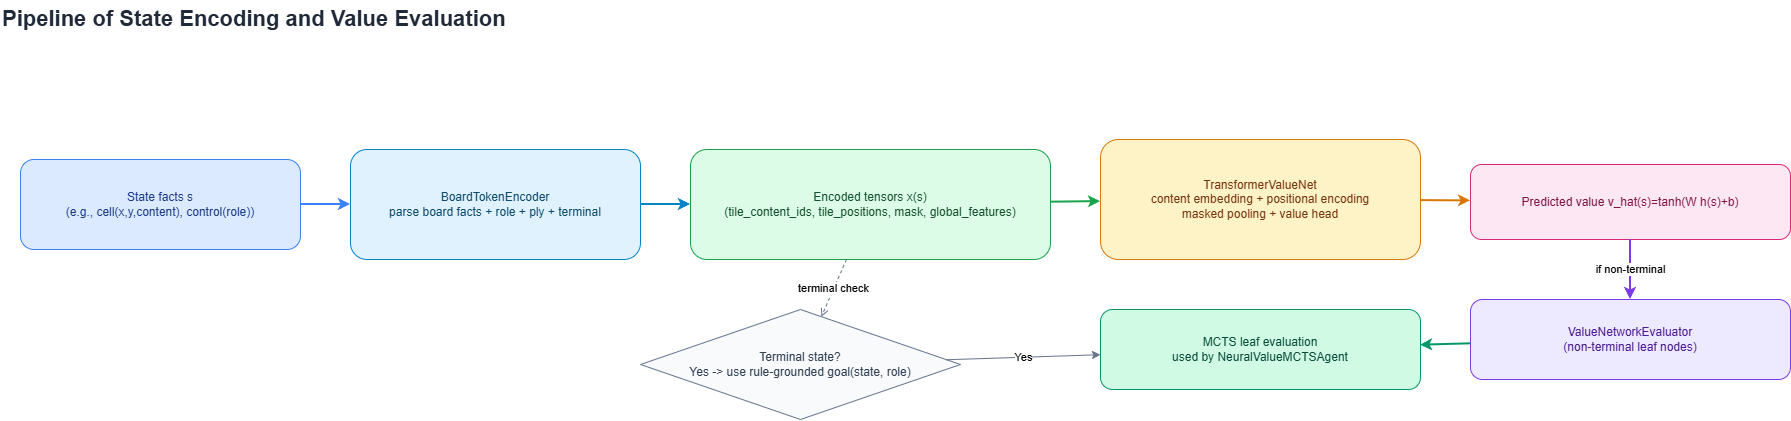

The diagram above was exported from draw.io. Its source (the exported page's mxGraphModel, read from the mxfile embedded in the PNG):
<mxGraphModel dx="1029" dy="667" grid="1" gridSize="10" guides="1" tooltips="1" connect="1" arrows="1" fold="1" page="1" pageScale="1" pageWidth="827" pageHeight="1169" math="0" shadow="0">
  <root>
    <mxCell id="0" />
    <mxCell id="1" parent="0" />
    <mxCell id="7wihA2VJrHUFuxRpM8PX-1" parent="1" style="text;html=1;strokeColor=none;fillColor=none;align=left;verticalAlign=middle;fontSize=22;fontStyle=1;fontColor=#1F2937;" value="Pipeline of State Encoding and Value Evaluation" vertex="1">
      <mxGeometry height="40" width="780" x="40" y="20" as="geometry" />
    </mxCell>
    <mxCell id="7wihA2VJrHUFuxRpM8PX-2" parent="1" style="rounded=1;whiteSpace=wrap;html=1;fillColor=#DBEAFE;strokeColor=#3B82F6;fontColor=#1E3A8A;" value="State facts s&lt;div&gt;(e.g., cell(x,y,content), control(role))&lt;/div&gt;" vertex="1">
      <mxGeometry height="90" width="280" x="60" y="180" as="geometry" />
    </mxCell>
    <mxCell id="7wihA2VJrHUFuxRpM8PX-3" parent="1" style="rounded=1;whiteSpace=wrap;html=1;fillColor=#E0F2FE;strokeColor=#0284C7;fontColor=#0C4A6E;" value="BoardTokenEncoder&lt;div&gt;parse board facts + role + ply + terminal&lt;/div&gt;" vertex="1">
      <mxGeometry height="110" width="290" x="390" y="170" as="geometry" />
    </mxCell>
    <mxCell id="7wihA2VJrHUFuxRpM8PX-4" parent="1" style="rounded=1;whiteSpace=wrap;html=1;fillColor=#DCFCE7;strokeColor=#16A34A;fontColor=#14532D;" value="Encoded tensors x(s)&lt;div&gt;(tile_content_ids, tile_positions, mask, global_features)&lt;/div&gt;" vertex="1">
      <mxGeometry height="110" width="360" x="730" y="170" as="geometry" />
    </mxCell>
    <mxCell id="7wihA2VJrHUFuxRpM8PX-5" parent="1" style="rounded=1;whiteSpace=wrap;html=1;fillColor=#FEF3C7;strokeColor=#D97706;fontColor=#78350F;" value="TransformerValueNet&lt;div&gt;content embedding + positional encoding&lt;/div&gt;&lt;div&gt;masked pooling + value head&lt;/div&gt;" vertex="1">
      <mxGeometry height="120" width="320" x="1140" y="160" as="geometry" />
    </mxCell>
    <mxCell id="7wihA2VJrHUFuxRpM8PX-6" parent="1" style="rounded=1;whiteSpace=wrap;html=1;fillColor=#FCE7F3;strokeColor=#DB2777;fontColor=#831843;" value="Predicted value  v_hat(s)=tanh(W h(s)+b)" vertex="1">
      <mxGeometry height="75" width="320" x="1510" y="185" as="geometry" />
    </mxCell>
    <mxCell id="7wihA2VJrHUFuxRpM8PX-7" parent="1" style="rounded=1;whiteSpace=wrap;html=1;fillColor=#EDE9FE;strokeColor=#7C3AED;fontColor=#4C1D95;" value="ValueNetworkEvaluator&lt;div&gt;(non-terminal leaf nodes)&lt;/div&gt;" vertex="1">
      <mxGeometry height="80" width="320" x="1510" y="320" as="geometry" />
    </mxCell>
    <mxCell id="7wihA2VJrHUFuxRpM8PX-8" parent="1" style="rounded=1;whiteSpace=wrap;html=1;fillColor=#D1FAE5;strokeColor=#059669;fontColor=#064E3B;" value="MCTS leaf evaluation&lt;div&gt;used by NeuralValueMCTSAgent&lt;/div&gt;" vertex="1">
      <mxGeometry height="80" width="320" x="1140" y="330" as="geometry" />
    </mxCell>
    <mxCell id="7wihA2VJrHUFuxRpM8PX-9" parent="1" style="rhombus;whiteSpace=wrap;html=1;fillColor=#F8FAFC;strokeColor=#64748B;fontColor=#334155;" value="Terminal state?&lt;div&gt;Yes -&amp;gt; use rule-grounded goal(state, role)&lt;/div&gt;" vertex="1">
      <mxGeometry height="110" width="320" x="680" y="330" as="geometry" />
    </mxCell>
    <mxCell id="7wihA2VJrHUFuxRpM8PX-10" edge="1" parent="1" source="7wihA2VJrHUFuxRpM8PX-2" style="endArrow=classic;html=1;strokeColor=#3B82F6;strokeWidth=2;" target="7wihA2VJrHUFuxRpM8PX-3">
      <mxGeometry relative="1" as="geometry" />
    </mxCell>
    <mxCell id="7wihA2VJrHUFuxRpM8PX-11" edge="1" parent="1" source="7wihA2VJrHUFuxRpM8PX-3" style="endArrow=classic;html=1;strokeColor=#0284C7;strokeWidth=2;" target="7wihA2VJrHUFuxRpM8PX-4">
      <mxGeometry relative="1" as="geometry" />
    </mxCell>
    <mxCell id="7wihA2VJrHUFuxRpM8PX-12" edge="1" parent="1" source="7wihA2VJrHUFuxRpM8PX-4" style="endArrow=classic;html=1;strokeColor=#16A34A;strokeWidth=2;" target="7wihA2VJrHUFuxRpM8PX-5">
      <mxGeometry relative="1" as="geometry" />
    </mxCell>
    <mxCell id="7wihA2VJrHUFuxRpM8PX-13" edge="1" parent="1" source="7wihA2VJrHUFuxRpM8PX-5" style="endArrow=classic;html=1;strokeColor=#D97706;strokeWidth=2;" target="7wihA2VJrHUFuxRpM8PX-6">
      <mxGeometry relative="1" as="geometry" />
    </mxCell>
    <mxCell id="7wihA2VJrHUFuxRpM8PX-14" edge="1" parent="1" source="7wihA2VJrHUFuxRpM8PX-6" style="endArrow=classic;html=1;strokeColor=#7C3AED;strokeWidth=2;" target="7wihA2VJrHUFuxRpM8PX-7" value="if non-terminal">
      <mxGeometry relative="1" as="geometry" />
    </mxCell>
    <mxCell id="7wihA2VJrHUFuxRpM8PX-15" edge="1" parent="1" source="7wihA2VJrHUFuxRpM8PX-7" style="endArrow=classic;html=1;strokeColor=#059669;strokeWidth=2;" target="7wihA2VJrHUFuxRpM8PX-8">
      <mxGeometry relative="1" as="geometry" />
    </mxCell>
    <mxCell id="7wihA2VJrHUFuxRpM8PX-16" edge="1" parent="1" source="7wihA2VJrHUFuxRpM8PX-4" style="dashed=1;endArrow=open;html=1;strokeColor=#64748B;" target="7wihA2VJrHUFuxRpM8PX-9" value="terminal check">
      <mxGeometry relative="1" as="geometry" />
    </mxCell>
    <mxCell id="7wihA2VJrHUFuxRpM8PX-17" edge="1" parent="1" source="7wihA2VJrHUFuxRpM8PX-9" style="endArrow=classic;html=1;strokeColor=#64748B;" target="7wihA2VJrHUFuxRpM8PX-8" value="Yes">
      <mxGeometry relative="1" as="geometry" />
    </mxCell>
  </root>
</mxGraphModel>